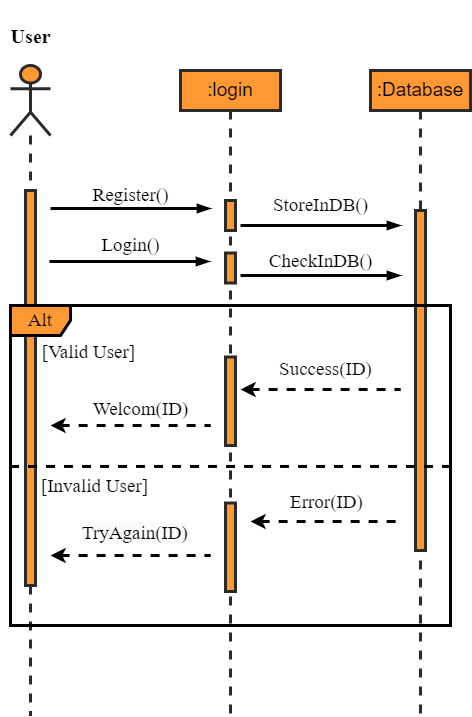

The diagram above was exported from draw.io. Its source (the exported page's mxGraphModel, read from the mxfile embedded in the PNG):
<mxGraphModel dx="1284" dy="549" grid="1" gridSize="10" guides="1" tooltips="1" connect="1" arrows="1" fold="1" page="1" pageScale="1" pageWidth="850" pageHeight="1100" background="#FFFFFF" math="0" shadow="0">
  <root>
    <mxCell id="0" />
    <mxCell id="1" parent="0" />
    <mxCell id="2" value="" style="shape=umlLifeline;participant=umlActor;perimeter=lifelinePerimeter;whiteSpace=wrap;html=1;container=1;collapsible=0;recursiveResize=0;verticalAlign=top;spacingTop=36;outlineConnect=0;strokeWidth=3;fillColor=#FF9933;strokeColor=#2A2A2A;perimeterSpacing=1;size=70;" parent="1" vertex="1">
      <mxGeometry x="80" y="110" width="40" height="650" as="geometry" />
    </mxCell>
    <mxCell id="4" value="" style="html=1;points=[];perimeter=orthogonalPerimeter;strokeColor=#2A2A2A;strokeWidth=3;fontSize=13;fillColor=#FF9933;" parent="2" vertex="1">
      <mxGeometry x="15" y="125" width="10" height="395" as="geometry" />
    </mxCell>
    <mxCell id="3" value="&lt;font style=&quot;font-size: 19px;&quot;&gt;:login&lt;/font&gt;" style="shape=umlLifeline;perimeter=lifelinePerimeter;whiteSpace=wrap;html=1;container=1;collapsible=0;recursiveResize=0;outlineConnect=0;strokeColor=#2A2A2A;strokeWidth=3;fontSize=13;fillColor=#FF9933;size=40;" parent="1" vertex="1">
      <mxGeometry x="250" y="115" width="100" height="645" as="geometry" />
    </mxCell>
    <mxCell id="7" value="" style="html=1;points=[];perimeter=orthogonalPerimeter;strokeColor=#2A2A2A;strokeWidth=3;fontSize=13;fillColor=#FF9933;" parent="3" vertex="1">
      <mxGeometry x="45" y="130" width="10" height="30" as="geometry" />
    </mxCell>
    <mxCell id="16" value="" style="html=1;points=[];perimeter=orthogonalPerimeter;strokeColor=#2A2A2A;strokeWidth=3;fontSize=13;fillColor=#FF9933;" parent="3" vertex="1">
      <mxGeometry x="45" y="182.5" width="10" height="30" as="geometry" />
    </mxCell>
    <mxCell id="5" value="&lt;h3&gt;&lt;font face=&quot;Times New Roman&quot; size=&quot;1&quot; style=&quot;&quot;&gt;&lt;b style=&quot;font-size: 20px;&quot;&gt;User&lt;/b&gt;&lt;/font&gt;&lt;/h3&gt;" style="text;html=1;align=center;verticalAlign=middle;resizable=0;points=[];autosize=1;strokeColor=none;fillColor=none;fontSize=13;" parent="1" vertex="1">
      <mxGeometry x="70" y="45" width="60" height="70" as="geometry" />
    </mxCell>
    <mxCell id="9" value="&lt;font style=&quot;font-size: 19px;&quot;&gt;:Database&lt;/font&gt;" style="shape=umlLifeline;perimeter=lifelinePerimeter;whiteSpace=wrap;html=1;container=1;collapsible=0;recursiveResize=0;outlineConnect=0;strokeColor=#2A2A2A;strokeWidth=3;fontSize=13;fillColor=#FF9933;size=40;" parent="1" vertex="1">
      <mxGeometry x="440" y="115" width="100" height="645" as="geometry" />
    </mxCell>
    <mxCell id="10" value="" style="html=1;points=[];perimeter=orthogonalPerimeter;strokeColor=#2A2A2A;strokeWidth=3;fontSize=13;fillColor=#FF9933;" parent="9" vertex="1">
      <mxGeometry x="45" y="140" width="10" height="340" as="geometry" />
    </mxCell>
    <mxCell id="11" value="&lt;span style=&quot;background-color: rgb(255, 255, 255);&quot;&gt;Register()&lt;/span&gt;" style="text;html=1;align=center;verticalAlign=middle;resizable=0;points=[];autosize=1;strokeColor=none;fillColor=none;fontSize=19;fontFamily=Times New Roman;fontColor=#000000;" parent="1" vertex="1">
      <mxGeometry x="150" y="220" width="100" height="40" as="geometry" />
    </mxCell>
    <mxCell id="15" value="" style="edgeStyle=elbowEdgeStyle;fontSize=12;html=1;endArrow=blockThin;endFill=1;strokeWidth=3;fontFamily=Times New Roman;fontColor=#000000;" parent="1" edge="1">
      <mxGeometry width="160" relative="1" as="geometry">
        <mxPoint x="120" y="253" as="sourcePoint" />
        <mxPoint x="280" y="253" as="targetPoint" />
      </mxGeometry>
    </mxCell>
    <mxCell id="17" value="" style="edgeStyle=elbowEdgeStyle;fontSize=12;html=1;endArrow=blockThin;endFill=1;strokeWidth=3;fontFamily=Times New Roman;fontColor=#000000;" parent="1" edge="1">
      <mxGeometry width="160" relative="1" as="geometry">
        <mxPoint x="119.00000000000011" y="306" as="sourcePoint" />
        <mxPoint x="279" y="306" as="targetPoint" />
      </mxGeometry>
    </mxCell>
    <mxCell id="18" value="&lt;span style=&quot;background-color: rgb(255, 255, 255);&quot;&gt;Login()&lt;/span&gt;" style="text;html=1;align=center;verticalAlign=middle;resizable=0;points=[];autosize=1;strokeColor=none;fillColor=none;fontSize=19;fontFamily=Times New Roman;fontColor=#000000;" parent="1" vertex="1">
      <mxGeometry x="160" y="270" width="80" height="40" as="geometry" />
    </mxCell>
    <mxCell id="20" value="Alt" style="shape=umlFrame;whiteSpace=wrap;html=1;strokeColor=#000000;strokeWidth=3;fontFamily=Times New Roman;fontSize=19;fontColor=#000000;fillColor=#FF9933;" parent="1" vertex="1">
      <mxGeometry x="80" y="350" width="440" height="320" as="geometry" />
    </mxCell>
    <mxCell id="21" value="" style="edgeStyle=elbowEdgeStyle;fontSize=12;html=1;endArrow=blockThin;endFill=1;strokeWidth=3;fontFamily=Times New Roman;fontColor=#000000;" parent="1" edge="1">
      <mxGeometry width="160" relative="1" as="geometry">
        <mxPoint x="310" y="270" as="sourcePoint" />
        <mxPoint x="470" y="270" as="targetPoint" />
      </mxGeometry>
    </mxCell>
    <mxCell id="22" value="" style="endArrow=none;dashed=1;html=1;strokeWidth=3;fontFamily=Times New Roman;fontSize=19;fontColor=#000000;entryX=0.999;entryY=0.503;entryDx=0;entryDy=0;entryPerimeter=0;strokeColor=#000000;exitX=-0.001;exitY=0.503;exitDx=0;exitDy=0;exitPerimeter=0;" parent="1" source="20" target="20" edge="1">
      <mxGeometry width="50" height="50" relative="1" as="geometry">
        <mxPoint x="80" y="460" as="sourcePoint" />
        <mxPoint x="240" y="440" as="targetPoint" />
      </mxGeometry>
    </mxCell>
    <mxCell id="23" value="StoreInDB()" style="text;html=1;align=center;verticalAlign=middle;resizable=0;points=[];autosize=1;strokeColor=none;fillColor=none;fontSize=19;fontFamily=Times New Roman;fontColor=#000000;" parent="1" vertex="1">
      <mxGeometry x="330" y="230" width="120" height="40" as="geometry" />
    </mxCell>
    <mxCell id="24" value="" style="edgeStyle=elbowEdgeStyle;fontSize=12;html=1;endArrow=blockThin;endFill=1;strokeWidth=3;fontFamily=Times New Roman;fontColor=#000000;" parent="1" edge="1">
      <mxGeometry width="160" relative="1" as="geometry">
        <mxPoint x="310" y="320" as="sourcePoint" />
        <mxPoint x="470" y="320" as="targetPoint" />
      </mxGeometry>
    </mxCell>
    <mxCell id="25" value="CheckInDB()" style="text;html=1;align=center;verticalAlign=middle;resizable=0;points=[];autosize=1;strokeColor=none;fillColor=none;fontSize=19;fontFamily=Times New Roman;fontColor=#000000;" parent="1" vertex="1">
      <mxGeometry x="325" y="286" width="130" height="40" as="geometry" />
    </mxCell>
    <mxCell id="26" value="[Valid User]" style="text;html=1;align=center;verticalAlign=middle;resizable=0;points=[];autosize=1;strokeColor=none;fillColor=none;fontSize=19;fontFamily=Times New Roman;fontColor=#000000;" parent="1" vertex="1">
      <mxGeometry x="98" y="377" width="120" height="40" as="geometry" />
    </mxCell>
    <mxCell id="27" value="[Invalid User]" style="text;html=1;align=center;verticalAlign=middle;resizable=0;points=[];autosize=1;strokeColor=none;fillColor=none;fontSize=19;fontFamily=Times New Roman;fontColor=#000000;" parent="1" vertex="1">
      <mxGeometry x="99" y="511" width="130" height="40" as="geometry" />
    </mxCell>
    <mxCell id="29" value="" style="fontSize=12;html=1;endArrow=none;endFill=0;strokeWidth=3;fontFamily=Times New Roman;fontColor=#000000;startArrow=classic;startFill=1;dashed=1;" parent="1" edge="1">
      <mxGeometry width="160" relative="1" as="geometry">
        <mxPoint x="310" y="434" as="sourcePoint" />
        <mxPoint x="470" y="434" as="targetPoint" />
      </mxGeometry>
    </mxCell>
    <mxCell id="30" value="" style="fontSize=12;html=1;endArrow=none;endFill=0;strokeWidth=3;fontFamily=Times New Roman;fontColor=#000000;startArrow=classic;startFill=1;dashed=1;" parent="1" edge="1">
      <mxGeometry width="160" relative="1" as="geometry">
        <mxPoint x="320" y="566" as="sourcePoint" />
        <mxPoint x="470" y="566" as="targetPoint" />
      </mxGeometry>
    </mxCell>
    <mxCell id="32" value="" style="html=1;points=[];perimeter=orthogonalPerimeter;strokeColor=#2A2A2A;strokeWidth=3;fontSize=13;fillColor=#FF9933;" parent="1" vertex="1">
      <mxGeometry x="295" y="401.5" width="10" height="88.5" as="geometry" />
    </mxCell>
    <mxCell id="36" value="Success(ID)" style="text;html=1;align=center;verticalAlign=middle;resizable=0;points=[];autosize=1;strokeColor=none;fillColor=none;fontSize=19;fontFamily=Times New Roman;fontColor=#000000;" parent="1" vertex="1">
      <mxGeometry x="335" y="394" width="120" height="40" as="geometry" />
    </mxCell>
    <mxCell id="37" value="" style="html=1;points=[];perimeter=orthogonalPerimeter;strokeColor=#2A2A2A;strokeWidth=3;fontSize=13;fillColor=#FF9933;" parent="1" vertex="1">
      <mxGeometry x="295" y="547.5" width="10" height="88.5" as="geometry" />
    </mxCell>
    <mxCell id="38" value="Error(ID)" style="text;html=1;align=center;verticalAlign=middle;resizable=0;points=[];autosize=1;strokeColor=none;fillColor=none;fontSize=19;fontFamily=Times New Roman;fontColor=#000000;" parent="1" vertex="1">
      <mxGeometry x="346" y="527" width="100" height="40" as="geometry" />
    </mxCell>
    <mxCell id="39" value="" style="fontSize=12;html=1;endArrow=none;endFill=0;strokeWidth=3;fontFamily=Times New Roman;fontColor=#000000;startArrow=classic;startFill=1;dashed=1;" parent="1" edge="1">
      <mxGeometry width="160" relative="1" as="geometry">
        <mxPoint x="120" y="470" as="sourcePoint" />
        <mxPoint x="280" y="470" as="targetPoint" />
      </mxGeometry>
    </mxCell>
    <mxCell id="40" value="" style="fontSize=12;html=1;endArrow=none;endFill=0;strokeWidth=3;fontFamily=Times New Roman;fontColor=#000000;startArrow=classic;startFill=1;dashed=1;" parent="1" edge="1">
      <mxGeometry width="160" relative="1" as="geometry">
        <mxPoint x="120" y="600" as="sourcePoint" />
        <mxPoint x="280" y="600" as="targetPoint" />
      </mxGeometry>
    </mxCell>
    <mxCell id="41" value="Welcom(ID)" style="text;html=1;align=center;verticalAlign=middle;resizable=0;points=[];autosize=1;strokeColor=none;fillColor=none;fontSize=19;fontFamily=Times New Roman;fontColor=#000000;" parent="1" vertex="1">
      <mxGeometry x="150" y="434" width="120" height="40" as="geometry" />
    </mxCell>
    <mxCell id="42" value="&lt;span style=&quot;color: rgb(0, 0, 0); font-family: &amp;quot;Times New Roman&amp;quot;; font-size: 19px; font-style: normal; font-variant-ligatures: normal; font-variant-caps: normal; font-weight: 400; letter-spacing: normal; orphans: 2; text-align: center; text-indent: 0px; text-transform: none; widows: 2; word-spacing: 0px; -webkit-text-stroke-width: 0px; background-color: rgb(251, 251, 251); text-decoration-thickness: initial; text-decoration-style: initial; text-decoration-color: initial; float: none; display: inline !important;&quot;&gt;TryAgain(ID)&lt;/span&gt;" style="text;whiteSpace=wrap;html=1;fontSize=19;fontFamily=Times New Roman;fontColor=#000000;" parent="1" vertex="1">
      <mxGeometry x="150" y="560" width="110" height="50" as="geometry" />
    </mxCell>
  </root>
</mxGraphModel>